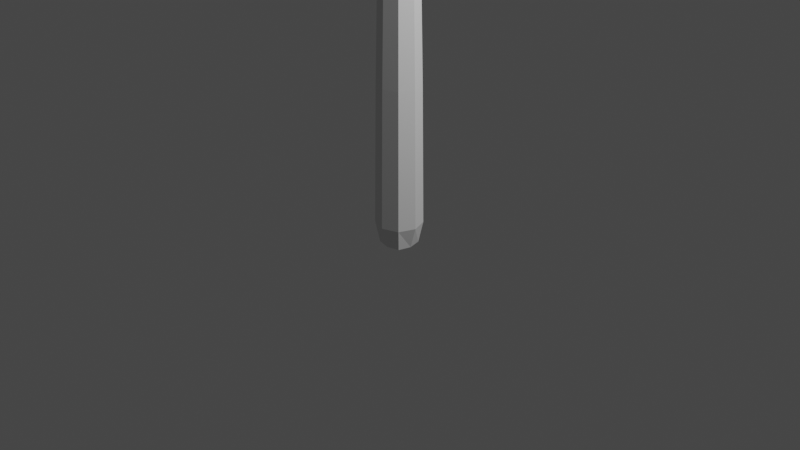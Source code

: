 # Source: tentacles.blend  (saved by Blender 2.82.7; exported with 4.5.12 LTS)
import bpy
from mathutils import Matrix  # noqa: F401  (used for matrix-valued properties, if any)

bpy.ops.wm.read_factory_settings(use_empty=True)
scene = bpy.context.scene
scene.name = 'Scene'

# ---- collections
col_collection = bpy.data.collections.new('Collection'); scene.collection.children.link(col_collection)

# ---- world
world_world = bpy.data.worlds.new('World'); scene.world = world_world
world_world.use_nodes = True; world_world.node_tree.nodes.clear()
_N = world_world.node_tree.nodes; _L = world_world.node_tree.links
n0 = _N.new('ShaderNodeOutputWorld'); n0.name = 'World Output'; n0.location = (300, 300)
n1 = _N.new('ShaderNodeBackground'); n1.name = 'Background'; n1.location = (10, 300)
n1.inputs[0].default_value = (0.05088, 0.05088, 0.05088, 1.0)
_L.new(n1.outputs[0], n0.inputs[0])
n0.is_active_output = True
world_world.color = (0.05088, 0.05088, 0.05088)
world_world.use_sun_shadow = False
world_world.sun_shadow_jitter_overblur = 0.0

# ---- cameras
cam_camera = bpy.data.cameras.new('Camera')
cam_camera.clip_end = 100.0
cam_camera.ortho_scale = 7.314

# ---- lights
light_light = bpy.data.lights.new('Light', 'POINT')
light_light.transmission_factor = 0.0
light_light.energy = 1000.0
light_light.shadow_soft_size = 0.1
light_light.shadow_maximum_resolution = 0.006
light_light.use_absolute_resolution = True

# ---- meshes
me_cube_001 = bpy.data.meshes.new('Cube.001')
me_cube_001.from_pydata([(-0.138, -0.138, -0.257), (-0.05153, -0.05153, 7.464), (-0.138, 0.138, -0.257), (-0.05153, 0.05153, 7.464), (0.138, -0.138, -0.257), (0.05153, -0.05153, 7.464), (0.138, 0.138, -0.257), (0.05153, 0.05153, 7.464), (-0.1592, -0.1592, 1.431), (-0.1592, 0.1592, 1.431), (0.1592, 0.1592, 1.431), (0.1592, -0.1592, 1.431), (-0.1682, -5.355e-09, -0.2613), (-0.1108, -0.1108, 4.622), (-0.07159, -9.313e-10, 7.464), (-0.1728, 0.1728, -0.03136), (-1.397e-09, 0.1682, -0.2613), (-9.895e-10, 0.07159, 7.464), (0.1728, 0.1728, -0.03136), (0.1682, -4.657e-10, -0.2613), (0.07159, 9.895e-10, 7.464), (0.1728, -0.1728, -0.03136), (5.588e-09, -0.1682, -0.2613), (9.895e-10, -0.07159, 7.464), (-0.1728, -0.1728, -0.03136), (-0.1108, 0.1108, 4.622), (0.1108, 0.1108, 4.622), (0.1108, -0.1108, 4.622), (4.657e-10, -0.2189, 1.431), (0.2189, 6.985e-10, 1.431), (-6.985e-10, 0.2189, 1.431), (-0.2189, -6.985e-10, 1.431), (-0.1508, 9.313e-10, 4.675), (0.0, 0.1508, 4.675), (0.1508, 0.0, 4.675), (0.0, -0.1508, 4.675), (0.0, -6.985e-10, -0.2702), (-6.985e-10, 7.567e-10, 8.867), (1.863e-09, -0.2378, -0.03178), (0.2378, 1.863e-09, -0.03178), (-1.863e-09, 0.2378, -0.03178), (-0.2378, -1.863e-09, -0.03178), (-0.09103, -0.09103, 5.569), (-0.07128, -0.07128, 6.516), (-0.07128, 0.07128, 6.516), (-0.09103, 0.09103, 5.569), (0.07128, 0.07128, 6.516), (0.09103, 0.09103, 5.569), (0.07128, -0.07128, 6.516), (0.09103, -0.09103, 5.569), (-0.098, -3.104e-10, 6.534), (-0.1244, 3.104e-10, 5.605), (-6.597e-10, 0.098, 6.534), (-3.298e-10, 0.1244, 5.605), (0.098, 6.597e-10, 6.534), (0.1244, 3.298e-10, 5.605), (6.597e-10, -0.098, 6.534), (3.298e-10, -0.1244, 5.605), (-0.1431, -0.1431, 2.495), (-0.1269, -0.1269, 3.558), (-0.1269, 0.1269, 3.558), (-0.1431, 0.1431, 2.495), (0.1269, 0.1269, 3.558), (0.1431, 0.1431, 2.495), (0.1269, -0.1269, 3.558), (0.1431, -0.1431, 2.495), (-0.1962, -1.552e-10, 2.512), (-0.1735, 3.881e-10, 3.594), (-4.657e-10, 0.1962, 2.512), (-2.328e-10, 0.1735, 3.594), (0.1962, 4.657e-10, 2.512), (0.1735, 2.328e-10, 3.594), (3.104e-10, -0.1962, 2.512), (1.552e-10, -0.1735, 3.594), (-0.166, 0.166, 0.6999), (0.166, 0.166, 0.6999), (0.166, -0.166, 0.6999), (-0.166, -0.166, 0.6999), (1.164e-09, -0.2284, 0.6997), (0.2284, 1.281e-09, 0.6997), (-1.281e-09, 0.2284, 0.6997), (-0.2284, -1.281e-09, 0.6997)], [], [(59, 13, 32, 67), (43, 1, 14, 50), (50, 14, 3, 44), (67, 32, 25, 60), (60, 25, 33, 69), (44, 3, 17, 52), (52, 17, 7, 46), (69, 33, 26, 62), (62, 26, 34, 71), (46, 7, 20, 54), (54, 20, 5, 48), (71, 34, 27, 64), (64, 27, 35, 73), (48, 5, 23, 56), (56, 23, 1, 43), (73, 35, 13, 59), (2, 16, 36, 12), (16, 6, 19, 36), (36, 19, 4, 22), (12, 36, 22, 0), (7, 17, 37), (3, 14, 37), (37, 14, 1, 23), (37, 23, 5), (4, 21, 38, 22), (76, 11, 28, 78), (78, 28, 8, 77), (22, 38, 24, 0), (6, 18, 39, 19), (75, 10, 29, 79), (79, 29, 11, 76), (19, 39, 21, 4), (2, 15, 40, 16), (74, 9, 30, 80), (80, 30, 10, 75), (16, 40, 18, 6), (0, 24, 41, 12), (77, 8, 31, 81), (81, 31, 9, 74), (12, 41, 15, 2), (20, 37, 5), (20, 7, 37), (17, 3, 37), (35, 57, 42, 13), (57, 56, 43, 42), (27, 49, 57, 35), (49, 48, 56, 57), (34, 55, 49, 27), (55, 54, 48, 49), (26, 47, 55, 34), (47, 46, 54, 55), (33, 53, 47, 26), (53, 52, 46, 47), (25, 45, 53, 33), (45, 44, 52, 53), (32, 51, 45, 25), (51, 50, 44, 45), (13, 42, 51, 32), (42, 43, 50, 51), (28, 72, 58, 8), (72, 73, 59, 58), (11, 65, 72, 28), (65, 64, 73, 72), (29, 70, 65, 11), (70, 71, 64, 65), (10, 63, 70, 29), (63, 62, 71, 70), (30, 68, 63, 10), (68, 69, 62, 63), (9, 61, 68, 30), (61, 60, 69, 68), (31, 66, 61, 9), (66, 67, 60, 61), (8, 58, 66, 31), (58, 59, 67, 66), (41, 81, 74, 15), (24, 77, 81, 41), (40, 80, 75, 18), (15, 74, 80, 40), (39, 79, 76, 21), (18, 75, 79, 39), (38, 78, 77, 24), (21, 76, 78, 38)])
_uv = me_cube_001.uv_layers.new(name='UVMap')
_uv.uv.foreach_set('vector', [0.4767, 0.0, 0.5061, 0.0, 0.5061, 0.125, 0.4767, 0.125, 0.5854, 0.0, 0.625, 0.0, 0.625, 0.125, 0.5854, 0.125, 0.5854, 0.125, 0.625, 0.125, 0.625, 0.25, 0.5854, 0.25, 0.4767, 0.125, 0.5061, 0.125, 0.5061, 0.25, 0.4767, 0.25, 0.4767, 0.25, 0.5061, 0.25, 0.507, 0.3741, 0.4773, 0.3744, 0.5854, 0.25, 0.625, 0.25, 0.6302, 0.3698, 0.5891, 0.3712, 0.5891, 0.3712, 0.6302, 0.3698, 0.6667, 0.4583, 0.6143, 0.4711, 0.4773, 0.3744, 0.507, 0.3741, 0.5096, 0.4965, 0.479, 0.4977, 0.479, 0.4977, 0.5096, 0.4965, 0.5079, 0.625, 0.4779, 0.625, 0.6143, 0.4711, 0.6667, 0.4583, 0.6322, 0.625, 0.5908, 0.625, 0.5908, 0.625, 0.6322, 0.625, 0.6667, 0.7917, 0.6143, 0.7789, 0.4779, 0.625, 0.5079, 0.625, 0.5096, 0.7535, 0.479, 0.7523, 0.479, 0.7523, 0.5096, 0.7535, 0.507, 0.8759, 0.4773, 0.8756, 0.6143, 0.7789, 0.6667, 0.7917, 0.6302, 0.8802, 0.5891, 0.8788, 0.5891, 0.8788, 0.6302, 0.8802, 0.625, 1.0, 0.5854, 1.0, 0.4773, 0.8756, 0.507, 0.8759, 0.5061, 1.0, 0.4767, 1.0, 0.125, 0.5, 0.2448, 0.4948, 0.2448, 0.625, 0.125, 0.625, 0.2448, 0.4948, 0.3333, 0.4583, 0.3336, 0.625, 0.2448, 0.625, 0.2448, 0.625, 0.3336, 0.625, 0.3333, 0.7917, 0.2448, 0.7552, 0.125, 0.625, 0.2448, 0.625, 0.2448, 0.7552, 0.125, 0.75, 0.6667, 0.4583, 0.7552, 0.4948, 0.7518, 0.625, 0.875, 0.5, 0.875, 0.625, 0.7518, 0.625, 0.7518, 0.625, 0.875, 0.625, 0.875, 0.75, 0.7552, 0.7552, 0.7518, 0.625, 0.7552, 0.7552, 0.6667, 0.7917, 0.3333, 0.7917, 0.3768, 0.7535, 0.3802, 0.8759, 0.3698, 0.8802, 0.3974, 0.7517, 0.418, 0.75, 0.418, 0.875, 0.3991, 0.8754, 0.3991, 0.8754, 0.418, 0.875, 0.418, 1.0, 0.3995, 1.0, 0.3698, 0.8802, 0.3802, 0.8759, 0.3811, 1.0, 0.375, 1.0, 0.3333, 0.4583, 0.3768, 0.4965, 0.3759, 0.625, 0.3336, 0.625, 0.3974, 0.4983, 0.418, 0.5, 0.418, 0.625, 0.3969, 0.625, 0.3969, 0.625, 0.418, 0.625, 0.418, 0.75, 0.3974, 0.7517, 0.3336, 0.625, 0.3759, 0.625, 0.3768, 0.7535, 0.3333, 0.7917, 0.375, 0.25, 0.3811, 0.25, 0.3802, 0.3741, 0.3698, 0.3698, 0.3995, 0.25, 0.418, 0.25, 0.418, 0.375, 0.3991, 0.3746, 0.3991, 0.3746, 0.418, 0.375, 0.418, 0.5, 0.3974, 0.4983, 0.3698, 0.3698, 0.3802, 0.3741, 0.3768, 0.4965, 0.3333, 0.4583, 0.375, 0.0, 0.3811, 0.0, 0.3811, 0.125, 0.375, 0.125, 0.3995, 0.0, 0.418, 0.0, 0.418, 0.125, 0.3995, 0.125, 0.3995, 0.125, 0.418, 0.125, 0.418, 0.25, 0.3995, 0.25, 0.375, 0.125, 0.3811, 0.125, 0.3811, 0.25, 0.375, 0.25, 0.6322, 0.625, 0.7518, 0.625, 0.6667, 0.7917, 0.6322, 0.625, 0.6667, 0.4583, 0.7518, 0.625, 0.7552, 0.4948, 0.875, 0.5, 0.7518, 0.625, 0.507, 0.8759, 0.5481, 0.8773, 0.5457, 1.0, 0.5061, 1.0, 0.5481, 0.8773, 0.5891, 0.8788, 0.5854, 1.0, 0.5457, 1.0, 0.5096, 0.7535, 0.5619, 0.7662, 0.5481, 0.8773, 0.507, 0.8759, 0.5619, 0.7662, 0.6143, 0.7789, 0.5891, 0.8788, 0.5481, 0.8773, 0.5079, 0.625, 0.5493, 0.625, 0.5619, 0.7662, 0.5096, 0.7535, 0.5493, 0.625, 0.5908, 0.625, 0.6143, 0.7789, 0.5619, 0.7662, 0.5096, 0.4965, 0.5619, 0.4838, 0.5493, 0.625, 0.5079, 0.625, 0.5619, 0.4838, 0.6143, 0.4711, 0.5908, 0.625, 0.5493, 0.625, 0.507, 0.3741, 0.5481, 0.3727, 0.5619, 0.4838, 0.5096, 0.4965, 0.5481, 0.3727, 0.5891, 0.3712, 0.6143, 0.4711, 0.5619, 0.4838, 0.5061, 0.25, 0.5457, 0.25, 0.5481, 0.3727, 0.507, 0.3741, 0.5457, 0.25, 0.5854, 0.25, 0.5891, 0.3712, 0.5481, 0.3727, 0.5061, 0.125, 0.5457, 0.125, 0.5457, 0.25, 0.5061, 0.25, 0.5457, 0.125, 0.5854, 0.125, 0.5854, 0.25, 0.5457, 0.25, 0.5061, 0.0, 0.5457, 0.0, 0.5457, 0.125, 0.5061, 0.125, 0.5457, 0.0, 0.5854, 0.0, 0.5854, 0.125, 0.5457, 0.125, 0.418, 0.875, 0.4476, 0.8753, 0.4474, 1.0, 0.418, 1.0, 0.4476, 0.8753, 0.4773, 0.8756, 0.4767, 1.0, 0.4474, 1.0, 0.418, 0.75, 0.4485, 0.7512, 0.4476, 0.8753, 0.418, 0.875, 0.4485, 0.7512, 0.479, 0.7523, 0.4773, 0.8756, 0.4476, 0.8753, 0.418, 0.625, 0.4479, 0.625, 0.4485, 0.7512, 0.418, 0.75, 0.4479, 0.625, 0.4779, 0.625, 0.479, 0.7523, 0.4485, 0.7512, 0.418, 0.5, 0.4485, 0.4988, 0.4479, 0.625, 0.418, 0.625, 0.4485, 0.4988, 0.479, 0.4977, 0.4779, 0.625, 0.4479, 0.625, 0.418, 0.375, 0.4476, 0.3747, 0.4485, 0.4988, 0.418, 0.5, 0.4476, 0.3747, 0.4773, 0.3744, 0.479, 0.4977, 0.4485, 0.4988, 0.418, 0.25, 0.4474, 0.25, 0.4476, 0.3747, 0.418, 0.375, 0.4474, 0.25, 0.4767, 0.25, 0.4773, 0.3744, 0.4476, 0.3747, 0.418, 0.125, 0.4474, 0.125, 0.4474, 0.25, 0.418, 0.25, 0.4474, 0.125, 0.4767, 0.125, 0.4767, 0.25, 0.4474, 0.25, 0.418, 0.0, 0.4474, 0.0, 0.4474, 0.125, 0.418, 0.125, 0.4474, 0.0, 0.4767, 0.0, 0.4767, 0.125, 0.4474, 0.125, 0.3811, 0.125, 0.3995, 0.125, 0.3995, 0.25, 0.3811, 0.25, 0.3811, 0.0, 0.3995, 0.0, 0.3995, 0.125, 0.3811, 0.125, 0.3802, 0.3741, 0.3991, 0.3746, 0.3974, 0.4983, 0.3768, 0.4965, 0.3811, 0.25, 0.3995, 0.25, 0.3991, 0.3746, 0.3802, 0.3741, 0.3759, 0.625, 0.3969, 0.625, 0.3974, 0.7517, 0.3768, 0.7535, 0.3768, 0.4965, 0.3974, 0.4983, 0.3969, 0.625, 0.3759, 0.625, 0.3802, 0.8759, 0.3991, 0.8754, 0.3995, 1.0, 0.3811, 1.0, 0.3768, 0.7535, 0.3974, 0.7517, 0.3991, 0.8754, 0.3802, 0.8759])
me_cube_001.use_remesh_fix_poles = True
me_cube_001.use_remesh_preserve_attributes = False
me_cube_001.use_mirror_vertex_groups = False
me_cube_001.update()

# ---- curves / text
cu_beziercurve = bpy.data.curves.new('BezierCurve', 'CURVE')
cu_beziercurve.dimensions = '3D'
_sp = cu_beziercurve.splines.new('BEZIER'); _sp.bezier_points.add(1)
_sp.bezier_points.foreach_set('co', [2.04e-06, 3.13, 7.952, 0.0, 0.0, -1.0])
_sp.bezier_points.foreach_set('handle_left', [2.11e-06, 2.901, 8.397, 8.941e-07, -2.618, 6.22])
_sp.bezier_points.foreach_set('handle_right', [1.208e-06, 5.846, 2.666, -1.164e-07, 0.3409, -1.94])
for _p, _l, _r in zip(_sp.bezier_points, ['ALIGNED', 'ALIGNED'], ['ALIGNED', 'ALIGNED']): _p.handle_left_type = _l; _p.handle_right_type = _r
_sp.order_u = 0
_sp.order_v = 0
cu_beziercurve.use_path = True
cu_beziercurve.use_path_clamp = True
cu_beziercurve.fill_mode = 'FULL'
arm_armature = bpy.data.armatures.new('Armature')  # bones are not reproduced

# ---- objects
ob_light = bpy.data.objects.new('Light', light_light)
ob_camera = bpy.data.objects.new('Camera', cam_camera)
ob_armature = bpy.data.objects.new('Armature', arm_armature)
ob_beziercurve = bpy.data.objects.new('BezierCurve', cu_beziercurve)
ob_cube = bpy.data.objects.new('Cube', me_cube_001)

# ---- transforms, parenting, visibility, modifiers, constraints
ob_light.location = (4.076, 1.005, 5.904)
ob_light.rotation_euler = (0.6503, 0.05522, 1.866)
ob_light.lock_rotations_4d = False
ob_light.empty_display_type = 'ARROWS'
ob_light.color = (0.0, 0.0, 0.0, 0.0)
ob_light.lineart.crease_threshold = 0.0
ob_camera.location = (7.359, -6.926, 4.958)
ob_camera.rotation_euler = (1.109, 0.0, 0.8149)
ob_camera.lock_rotations_4d = False
ob_camera.empty_display_type = 'ARROWS'
ob_camera.color = (0.0, 0.0, 0.0, 0.0)
ob_camera.display_type = 'WIRE'
ob_camera.lineart.crease_threshold = 0.0
ob_armature.location = (0.0, 0.0, 0.0)
ob_armature.lineart.crease_threshold = 0.0
ob_beziercurve.location = (0.0, 0.0, 0.0)
ob_beziercurve.rotation_euler = (0.0, 0.0, 12.57)
ob_beziercurve.lineart.crease_threshold = 0.0
ob_cube.parent = ob_armature
ob_cube.location = (0.0, 0.0, 0.0)
ob_cube.lineart.crease_threshold = 0.0
_vg = ob_cube.vertex_groups.new(name='Bone')
for _i, _w in zip([0, 2, 4, 6, 12, 15, 16, 18, 19, 21, 22, 24, 36, 38, 39, 40, 41, 74, 75, 76, 77, 78, 79, 80, 81], [0.9997, 0.9997, 0.9997, 0.9997, 0.9997, 0.9991, 0.9997, 0.9991, 0.9997, 0.9991, 0.9997, 0.9991, 0.9998, 0.9991, 0.9991, 0.9991, 0.9991, 0.9768, 0.9768, 0.9768, 0.9768, 0.9773, 0.9773, 0.9773, 0.9773]): _vg.add([_i], _w, 'REPLACE')
_vg = ob_cube.vertex_groups.new(name='Bone.006')
for _i, _w in zip([8, 9, 10, 11, 28, 29, 30, 31], [0.9696, 0.9696, 0.9696, 0.9696, 0.9703, 0.9703, 0.9703, 0.9703]): _vg.add([_i], _w, 'REPLACE')
_vg = ob_cube.vertex_groups.new(name='Bone.005')
for _i, _w in zip([58, 59, 60, 61, 62, 63, 64, 65, 66, 67, 68, 69, 70, 71, 72, 73], [0.9883, 0.9983, 0.9983, 0.9883, 0.9983, 0.9883, 0.9983, 0.9883, 0.9937, 0.9883, 0.9937, 0.9883, 0.9937, 0.9883, 0.9937, 0.9883]): _vg.add([_i], _w, 'REPLACE')
_vg = ob_cube.vertex_groups.new(name='Bone.004')
for _i, _w in zip([13, 25, 26, 27, 32, 33, 34, 35], [0.987, 0.987, 0.987, 0.987, 0.9872, 0.9872, 0.9872, 0.9872]): _vg.add([_i], _w, 'REPLACE')
_vg = ob_cube.vertex_groups.new(name='Bone.003')
for _i, _w in zip([42, 45, 47, 49, 51, 53, 55, 57], [0.9899, 0.9899, 0.9899, 0.9899, 0.9901, 0.9901, 0.9901, 0.9901]): _vg.add([_i], _w, 'REPLACE')
_vg = ob_cube.vertex_groups.new(name='Bone.002')
for _i, _w in zip([43, 44, 46, 48, 50, 52, 54, 56], [0.9941, 0.9941, 0.9941, 0.9941, 0.9942, 0.9942, 0.9942, 0.9942]): _vg.add([_i], _w, 'REPLACE')
_vg = ob_cube.vertex_groups.new(name='Bone.001')
for _i, _w in zip([1, 3, 5, 7, 14, 17, 20, 23, 37], [0.9984, 0.9984, 0.9984, 0.9984, 0.9984, 0.9984, 0.9984, 0.9984, 1.0]): _vg.add([_i], _w, 'REPLACE')
_m = ob_cube.modifiers.new('Armature', 'ARMATURE')
_m.object = ob_armature

# ---- collection membership
col_collection.objects.link(ob_light)
col_collection.objects.link(ob_camera)
col_collection.objects.link(ob_armature)
col_collection.objects.link(ob_beziercurve)
col_collection.objects.link(ob_cube)

# ---- scene / render settings (as saved in the file)
scene.camera = ob_camera
scene.frame_start = 1; scene.frame_end = 300; scene.frame_set(0)
scene.render.engine = 'BLENDER_EEVEE_NEXT'
scene.cycles.use_denoising = False
scene.cycles.samples = 128
scene.cycles.sampling_pattern = 'TABULATED_SOBOL'
scene.cycles.use_adaptive_sampling = False
scene.cycles.use_light_tree = False
scene.view_settings.view_transform = 'Filmic'
bpy.context.view_layer.update()
